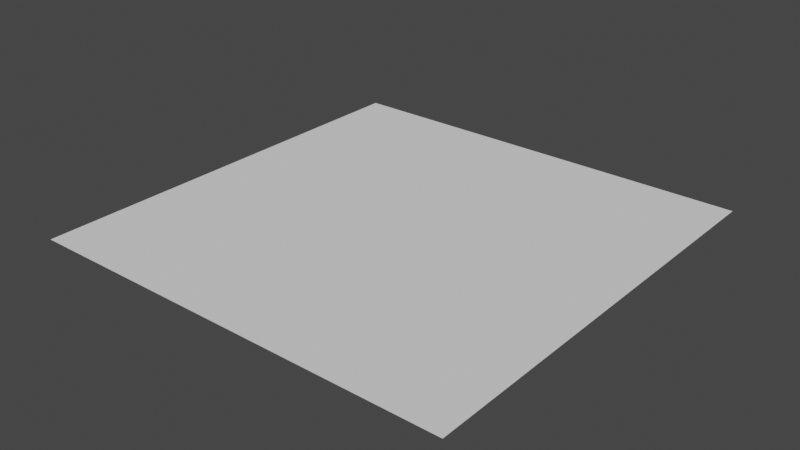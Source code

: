 # Source: tri.blend  (saved by Blender 3.1.5; exported with 4.5.12 LTS)
import bpy
from mathutils import Matrix  # noqa: F401  (used for matrix-valued properties, if any)

bpy.ops.wm.read_factory_settings(use_empty=True)
scene = bpy.context.scene
scene.name = 'Scene'

# ---- collections
col_collection = bpy.data.collections.new('Collection'); scene.collection.children.link(col_collection)

# ---- world
world_world = bpy.data.worlds.new('World'); scene.world = world_world
world_world.use_nodes = True; world_world.node_tree.nodes.clear()
_N = world_world.node_tree.nodes; _L = world_world.node_tree.links
n0 = _N.new('ShaderNodeOutputWorld'); n0.name = 'World Output'; n0.location = (300, 300)
n1 = _N.new('ShaderNodeBackground'); n1.name = 'Background'; n1.location = (10, 300)
n1.inputs[0].default_value = (0.05088, 0.05088, 0.05088, 1.0)
_L.new(n1.outputs[0], n0.inputs[0])
n0.is_active_output = True
world_world.color = (0.05088, 0.05088, 0.05088)
world_world.use_sun_shadow = False
world_world.sun_shadow_jitter_overblur = 0.0

# ---- meshes
me_cube = bpy.data.meshes.new('Cube')
me_cube.from_pydata([(-1.0, -1.0, 0.0), (-1.0, 1.0, 0.0), (1.0, -1.0, 0.0), (1.0, 1.0, 0.0)], [], [(3, 1, 0), (3, 0, 2)])
_uv = me_cube.uv_layers.new(name='UVMap')
_uv.uv.foreach_set('vector', [0.375, 0.5, 0.125, 0.5, 0.125, 0.75, 0.375, 0.5, 0.125, 0.75, 0.375, 0.75])
me_cube.use_remesh_fix_poles = True
me_cube.use_remesh_preserve_attributes = False
me_cube.update()

# ---- objects
ob_cube = bpy.data.objects.new('Cube', me_cube)

# ---- transforms, parenting, visibility, modifiers, constraints
ob_cube.location = (0.0, 0.0, 0.0)

# ---- collection membership
col_collection.objects.link(ob_cube)

# ---- scene / render settings (as saved in the file)
scene.frame_start = 1; scene.frame_end = 250; scene.frame_set(1)
scene.render.engine = 'BLENDER_EEVEE_NEXT'
scene.cycles.sampling_pattern = 'TABULATED_SOBOL'
scene.cycles.use_light_tree = False
scene.view_settings.view_transform = 'Filmic'
bpy.context.view_layer.update()

# ---- added for rendering (the .blend has no active camera and no usable light): camera, sun
cam_auto = bpy.data.cameras.new('AutoCamera')
cam_auto.lens = 50.0
cam_auto.sensor_width = 36.0
cam_auto.clip_end = 1000.0
ob_auto_camera = bpy.data.objects.new('AutoCamera', cam_auto)
scene.collection.objects.link(ob_auto_camera)
ob_auto_camera.location = (2.61693, -3.14032, 2.09354)
ob_auto_camera.rotation_euler = (1.09748, -7.21219e-08, 0.694738)
scene.camera = ob_auto_camera
light_auto_sun = bpy.data.lights.new('AutoSun', 'SUN')
light_auto_sun.energy = 3.0
light_auto_sun.angle = 0.0523599
ob_auto_sun = bpy.data.objects.new('AutoSun', light_auto_sun)
scene.collection.objects.link(ob_auto_sun)
ob_auto_sun.rotation_euler = (0.872665, 0.174533, 0.523599)
bpy.context.view_layer.update()
